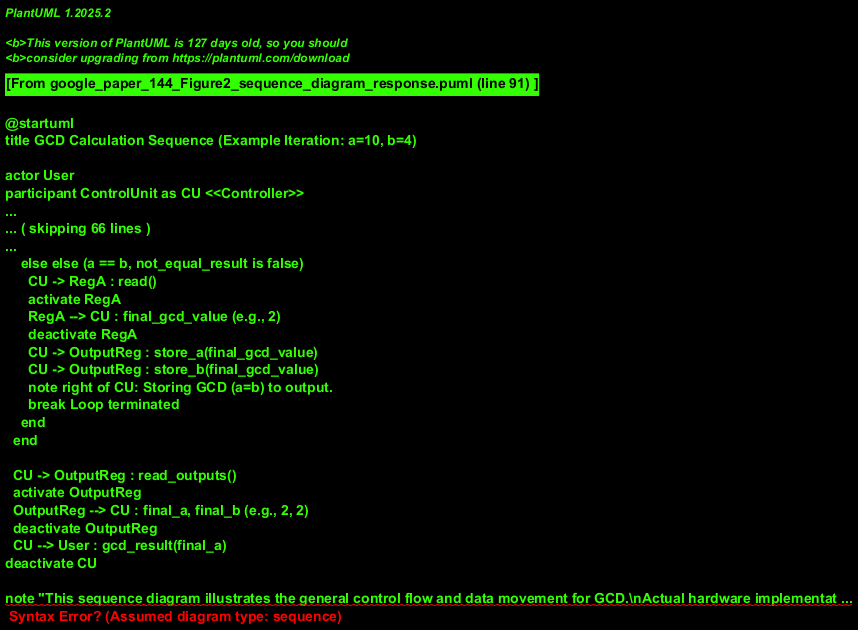

The diagram above was rendered by PlantUML. Its source (embedded in the PNG):
@startuml
title GCD Calculation Sequence (Example Iteration: a=10, b=4)

actor User
participant ControlUnit as CU <<Controller>>
participant RegA <<Register>>
participant RegB <<Register>>
participant Comp_NE <<Comparator>>
note over Comp_NE: Checks a != b
participant Comp_GT <<Comparator>>
note over Comp_GT: Checks a > b
participant ALU <<ArithmeticUnit>>
participant Mux_UpdatePath <<Multiplexer>>
note over Mux_UpdatePath: Selects which register (A or B) to update
participant OutputReg <<Register>>

User -> CU : calculateGCD(10, 4)
activate CU
  CU -> RegA : store(10)
  activate RegA
  RegA --> CU : ack
  deactivate RegA
  CU -> RegB : store(4)
  activate RegB
  RegB --> CU : ack
  deactivate RegB

  loop while a != b
    CU -> RegA : read()
    activate RegA
    RegA --> CU : current_a (e.g., 10 then 6 then 2)
    deactivate RegA
    CU -> RegB : read()
    activate RegB
    RegB --> CU : current_b (e.g., 4 then 4 then 2)
    deactivate RegB

    CU -> Comp_NE : compare(current_a, current_b)
    activate Comp_NE
    Comp_NE --> CU : not_equal_result (true)
    deactivate Comp_NE

    alt not_equal_result is true (a != b)
      CU -> Comp_GT : compare(current_a, current_b)
      activate Comp_GT
      Comp_GT --> CU : greater_than_result (true for 10>4, 6>4; false for 2>4)
      deactivate Comp_GT

      alt greater_than_result is true (a > b)
        CU -> ALU : subtract(current_a, current_b)
        activate ALU
        ALU --> CU : new_value_for_a
        deactivate ALU
        CU -> Mux_UpdatePath : selectPathForA()
        CU -> RegA : store(new_value_for_a)
        activate RegA
        RegA --> CU : ack
        deactivate RegA
        note right of CU: Example: a becomes 10-4=6, then 6-4=2
      else else (a < b, since a != b and not a > b)
        CU -> ALU : subtract(current_b, current_a)
        activate ALU
        ALU --> CU : new_value_for_b
        deactivate ALU
        CU -> Mux_UpdatePath : selectPathForB()
        CU -> RegB : store(new_value_for_b)
        activate RegB
        RegB --> CU : ack
        deactivate RegB
        note right of CU: Example: b becomes 4-2=2 (when a=2, b=4)
      end
    else else (a == b, not_equal_result is false)
      CU -> RegA : read()
      activate RegA
      RegA --> CU : final_gcd_value (e.g., 2)
      deactivate RegA
      CU -> OutputReg : store_a(final_gcd_value)
      CU -> OutputReg : store_b(final_gcd_value)
      note right of CU: Storing GCD (a=b) to output.
      break Loop terminated
    end
  end

  CU -> OutputReg : read_outputs()
  activate OutputReg
  OutputReg --> CU : final_a, final_b (e.g., 2, 2)
  deactivate OutputReg
  CU --> User : gcd_result(final_a)
deactivate CU

note "This sequence diagram illustrates the general control flow and data movement for GCD.\nActual hardware implementation details (like specific MUX control signals tied to comparators,\nor the role of the '(0)' register path) are abstracted for clarity and represented by ControlUnit decisions." as N1
@enduml